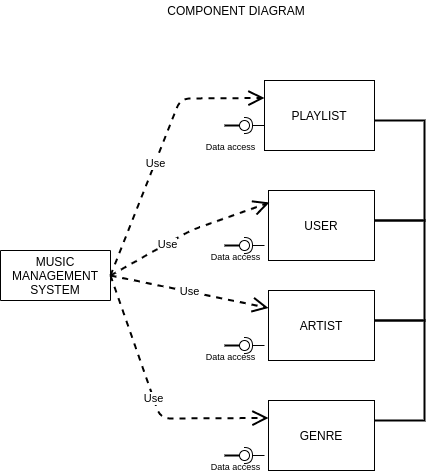

The diagram above was exported from draw.io. Its source (the exported page's mxGraphModel, read from the mxfile embedded in the PNG):
<mxGraphModel dx="868" dy="494" grid="1" gridSize="10" guides="1" tooltips="1" connect="1" arrows="1" fold="1" page="1" pageScale="1" pageWidth="827" pageHeight="1169" math="0" shadow="0">
  <root>
    <mxCell id="K3uPIiTstQJW4Wqugnqo-0" />
    <mxCell id="K3uPIiTstQJW4Wqugnqo-1" parent="K3uPIiTstQJW4Wqugnqo-0" />
    <mxCell id="K3uPIiTstQJW4Wqugnqo-2" value="COMPONENT DIAGRAM" style="text;html=1;strokeColor=none;fillColor=none;align=center;verticalAlign=middle;whiteSpace=wrap;rounded=0;" vertex="1" parent="K3uPIiTstQJW4Wqugnqo-1">
      <mxGeometry x="125.5" y="30" width="300" height="20" as="geometry" />
    </mxCell>
    <mxCell id="K3uPIiTstQJW4Wqugnqo-3" value="MUSIC MANAGEMENT SYSTEM" style="rounded=0;whiteSpace=wrap;html=1;fillColor=none;direction=west;" vertex="1" parent="K3uPIiTstQJW4Wqugnqo-1">
      <mxGeometry x="40" y="280" width="110" height="50" as="geometry" />
    </mxCell>
    <mxCell id="K3uPIiTstQJW4Wqugnqo-4" value="PLAYLIST" style="rounded=0;whiteSpace=wrap;html=1;fillColor=none;" vertex="1" parent="K3uPIiTstQJW4Wqugnqo-1">
      <mxGeometry x="304" y="110" width="110" height="70" as="geometry" />
    </mxCell>
    <mxCell id="K3uPIiTstQJW4Wqugnqo-5" value="USER" style="rounded=0;whiteSpace=wrap;html=1;fillColor=none;" vertex="1" parent="K3uPIiTstQJW4Wqugnqo-1">
      <mxGeometry x="308" y="220" width="106" height="70" as="geometry" />
    </mxCell>
    <mxCell id="K3uPIiTstQJW4Wqugnqo-25" value="" style="rounded=0;orthogonalLoop=1;jettySize=auto;html=1;endArrow=none;endFill=0;strokeWidth=2;" edge="1" target="K3uPIiTstQJW4Wqugnqo-27" parent="K3uPIiTstQJW4Wqugnqo-1">
      <mxGeometry relative="1" as="geometry">
        <mxPoint x="264" y="155" as="sourcePoint" />
      </mxGeometry>
    </mxCell>
    <mxCell id="K3uPIiTstQJW4Wqugnqo-26" value="" style="rounded=0;orthogonalLoop=1;jettySize=auto;html=1;endArrow=halfCircle;endFill=0;entryX=0.5;entryY=0.5;entryDx=0;entryDy=0;endSize=6;strokeWidth=1;" edge="1" target="K3uPIiTstQJW4Wqugnqo-27" parent="K3uPIiTstQJW4Wqugnqo-1">
      <mxGeometry relative="1" as="geometry">
        <mxPoint x="304" y="155" as="sourcePoint" />
      </mxGeometry>
    </mxCell>
    <mxCell id="K3uPIiTstQJW4Wqugnqo-27" value="" style="ellipse;whiteSpace=wrap;html=1;fontFamily=Helvetica;fontSize=12;fontColor=#000000;align=center;strokeColor=#000000;fillColor=#ffffff;points=[];aspect=fixed;resizable=0;" vertex="1" parent="K3uPIiTstQJW4Wqugnqo-1">
      <mxGeometry x="279" y="150" width="10" height="10" as="geometry" />
    </mxCell>
    <mxCell id="K3uPIiTstQJW4Wqugnqo-29" value="Use" style="endArrow=open;endSize=12;dashed=1;html=1;strokeWidth=2;exitX=0;exitY=0.5;exitDx=0;exitDy=0;entryX=0;entryY=0.25;entryDx=0;entryDy=0;" edge="1" parent="K3uPIiTstQJW4Wqugnqo-1" source="K3uPIiTstQJW4Wqugnqo-3" target="K3uPIiTstQJW4Wqugnqo-4">
      <mxGeometry x="-0.1198" y="-1" width="160" relative="1" as="geometry">
        <mxPoint x="330" y="220" as="sourcePoint" />
        <mxPoint x="490" y="220" as="targetPoint" />
        <Array as="points">
          <mxPoint x="220" y="128" />
        </Array>
        <mxPoint as="offset" />
      </mxGeometry>
    </mxCell>
    <mxCell id="K3uPIiTstQJW4Wqugnqo-30" value="Use" style="endArrow=open;endSize=12;dashed=1;html=1;strokeWidth=2;exitX=0;exitY=0.5;exitDx=0;exitDy=0;entryX=0.009;entryY=0.171;entryDx=0;entryDy=0;entryPerimeter=0;" edge="1" parent="K3uPIiTstQJW4Wqugnqo-1" source="K3uPIiTstQJW4Wqugnqo-3" target="K3uPIiTstQJW4Wqugnqo-5">
      <mxGeometry x="-0.2651" y="-1" width="160" relative="1" as="geometry">
        <mxPoint x="330" y="220" as="sourcePoint" />
        <mxPoint x="490" y="220" as="targetPoint" />
        <Array as="points">
          <mxPoint x="230" y="260" />
        </Array>
        <mxPoint as="offset" />
      </mxGeometry>
    </mxCell>
    <mxCell id="K3uPIiTstQJW4Wqugnqo-31" value="&lt;font style=&quot;font-size: 9px&quot;&gt;Data access&lt;/font&gt;" style="text;html=1;strokeColor=none;fillColor=none;align=center;verticalAlign=middle;whiteSpace=wrap;rounded=0;" vertex="1" parent="K3uPIiTstQJW4Wqugnqo-1">
      <mxGeometry x="235" y="170" width="71" height="10" as="geometry" />
    </mxCell>
    <mxCell id="K3uPIiTstQJW4Wqugnqo-32" value="&lt;font style=&quot;font-size: 9px&quot;&gt;Data access&lt;/font&gt;" style="text;html=1;strokeColor=none;fillColor=none;align=center;verticalAlign=middle;whiteSpace=wrap;rounded=0;" vertex="1" parent="K3uPIiTstQJW4Wqugnqo-1">
      <mxGeometry x="240" y="280" width="71" height="10" as="geometry" />
    </mxCell>
    <mxCell id="K3uPIiTstQJW4Wqugnqo-33" value="ARTIST" style="rounded=0;whiteSpace=wrap;html=1;fillColor=none;" vertex="1" parent="K3uPIiTstQJW4Wqugnqo-1">
      <mxGeometry x="308" y="320" width="106" height="70" as="geometry" />
    </mxCell>
    <mxCell id="K3uPIiTstQJW4Wqugnqo-38" value="" style="rounded=0;orthogonalLoop=1;jettySize=auto;html=1;endArrow=none;endFill=0;strokeWidth=2;" edge="1" target="K3uPIiTstQJW4Wqugnqo-40" parent="K3uPIiTstQJW4Wqugnqo-1">
      <mxGeometry relative="1" as="geometry">
        <mxPoint x="264" y="275" as="sourcePoint" />
      </mxGeometry>
    </mxCell>
    <mxCell id="K3uPIiTstQJW4Wqugnqo-39" value="" style="rounded=0;orthogonalLoop=1;jettySize=auto;html=1;endArrow=halfCircle;endFill=0;entryX=0.5;entryY=0.5;entryDx=0;entryDy=0;endSize=6;strokeWidth=1;" edge="1" target="K3uPIiTstQJW4Wqugnqo-40" parent="K3uPIiTstQJW4Wqugnqo-1">
      <mxGeometry relative="1" as="geometry">
        <mxPoint x="304" y="275" as="sourcePoint" />
      </mxGeometry>
    </mxCell>
    <mxCell id="K3uPIiTstQJW4Wqugnqo-40" value="" style="ellipse;whiteSpace=wrap;html=1;fontFamily=Helvetica;fontSize=12;fontColor=#000000;align=center;strokeColor=#000000;fillColor=#ffffff;points=[];aspect=fixed;resizable=0;" vertex="1" parent="K3uPIiTstQJW4Wqugnqo-1">
      <mxGeometry x="279" y="270" width="10" height="10" as="geometry" />
    </mxCell>
    <mxCell id="K3uPIiTstQJW4Wqugnqo-41" value="" style="rounded=0;orthogonalLoop=1;jettySize=auto;html=1;endArrow=none;endFill=0;strokeWidth=2;" edge="1" target="K3uPIiTstQJW4Wqugnqo-43" parent="K3uPIiTstQJW4Wqugnqo-1">
      <mxGeometry relative="1" as="geometry">
        <mxPoint x="264" y="375" as="sourcePoint" />
      </mxGeometry>
    </mxCell>
    <mxCell id="K3uPIiTstQJW4Wqugnqo-42" value="" style="rounded=0;orthogonalLoop=1;jettySize=auto;html=1;endArrow=halfCircle;endFill=0;entryX=0.5;entryY=0.5;entryDx=0;entryDy=0;endSize=6;strokeWidth=1;" edge="1" target="K3uPIiTstQJW4Wqugnqo-43" parent="K3uPIiTstQJW4Wqugnqo-1">
      <mxGeometry relative="1" as="geometry">
        <mxPoint x="304" y="375" as="sourcePoint" />
      </mxGeometry>
    </mxCell>
    <mxCell id="K3uPIiTstQJW4Wqugnqo-43" value="" style="ellipse;whiteSpace=wrap;html=1;fontFamily=Helvetica;fontSize=12;fontColor=#000000;align=center;strokeColor=#000000;fillColor=#ffffff;points=[];aspect=fixed;resizable=0;" vertex="1" parent="K3uPIiTstQJW4Wqugnqo-1">
      <mxGeometry x="279" y="370" width="10" height="10" as="geometry" />
    </mxCell>
    <mxCell id="K3uPIiTstQJW4Wqugnqo-44" value="GENRE" style="rounded=0;whiteSpace=wrap;html=1;fillColor=none;" vertex="1" parent="K3uPIiTstQJW4Wqugnqo-1">
      <mxGeometry x="308" y="430" width="106" height="70" as="geometry" />
    </mxCell>
    <mxCell id="K3uPIiTstQJW4Wqugnqo-45" value="&lt;font style=&quot;font-size: 9px&quot;&gt;Data access&lt;/font&gt;" style="text;html=1;strokeColor=none;fillColor=none;align=center;verticalAlign=middle;whiteSpace=wrap;rounded=0;" vertex="1" parent="K3uPIiTstQJW4Wqugnqo-1">
      <mxGeometry x="235" y="380" width="71" height="10" as="geometry" />
    </mxCell>
    <mxCell id="K3uPIiTstQJW4Wqugnqo-46" value="" style="rounded=0;orthogonalLoop=1;jettySize=auto;html=1;endArrow=none;endFill=0;strokeWidth=2;" edge="1" target="K3uPIiTstQJW4Wqugnqo-48" parent="K3uPIiTstQJW4Wqugnqo-1">
      <mxGeometry relative="1" as="geometry">
        <mxPoint x="264" y="485" as="sourcePoint" />
      </mxGeometry>
    </mxCell>
    <mxCell id="K3uPIiTstQJW4Wqugnqo-47" value="" style="rounded=0;orthogonalLoop=1;jettySize=auto;html=1;endArrow=halfCircle;endFill=0;entryX=0.5;entryY=0.5;entryDx=0;entryDy=0;endSize=6;strokeWidth=1;" edge="1" target="K3uPIiTstQJW4Wqugnqo-48" parent="K3uPIiTstQJW4Wqugnqo-1">
      <mxGeometry relative="1" as="geometry">
        <mxPoint x="304" y="485" as="sourcePoint" />
      </mxGeometry>
    </mxCell>
    <mxCell id="K3uPIiTstQJW4Wqugnqo-48" value="" style="ellipse;whiteSpace=wrap;html=1;fontFamily=Helvetica;fontSize=12;fontColor=#000000;align=center;strokeColor=#000000;fillColor=#ffffff;points=[];aspect=fixed;resizable=0;" vertex="1" parent="K3uPIiTstQJW4Wqugnqo-1">
      <mxGeometry x="279" y="480" width="10" height="10" as="geometry" />
    </mxCell>
    <mxCell id="K3uPIiTstQJW4Wqugnqo-49" value="&lt;font style=&quot;font-size: 9px&quot;&gt;Data access&lt;/font&gt;" style="text;html=1;strokeColor=none;fillColor=none;align=center;verticalAlign=middle;whiteSpace=wrap;rounded=0;" vertex="1" parent="K3uPIiTstQJW4Wqugnqo-1">
      <mxGeometry x="240" y="490" width="71" height="10" as="geometry" />
    </mxCell>
    <mxCell id="K3uPIiTstQJW4Wqugnqo-50" value="Use" style="endArrow=open;endSize=12;dashed=1;html=1;strokeWidth=2;exitX=0;exitY=0.5;exitDx=0;exitDy=0;entryX=0;entryY=0.25;entryDx=0;entryDy=0;" edge="1" parent="K3uPIiTstQJW4Wqugnqo-1" source="K3uPIiTstQJW4Wqugnqo-3" target="K3uPIiTstQJW4Wqugnqo-33">
      <mxGeometry width="160" relative="1" as="geometry">
        <mxPoint x="330" y="320" as="sourcePoint" />
        <mxPoint x="490" y="320" as="targetPoint" />
      </mxGeometry>
    </mxCell>
    <mxCell id="K3uPIiTstQJW4Wqugnqo-51" value="Use" style="endArrow=open;endSize=12;dashed=1;html=1;strokeWidth=2;exitX=0;exitY=0.5;exitDx=0;exitDy=0;entryX=0;entryY=0.25;entryDx=0;entryDy=0;" edge="1" parent="K3uPIiTstQJW4Wqugnqo-1" source="K3uPIiTstQJW4Wqugnqo-3" target="K3uPIiTstQJW4Wqugnqo-44">
      <mxGeometry width="160" relative="1" as="geometry">
        <mxPoint x="330" y="320" as="sourcePoint" />
        <mxPoint x="490" y="320" as="targetPoint" />
        <Array as="points">
          <mxPoint x="200" y="448" />
        </Array>
      </mxGeometry>
    </mxCell>
    <mxCell id="K3uPIiTstQJW4Wqugnqo-52" value="" style="strokeWidth=2;html=1;shape=mxgraph.flowchart.annotation_1;align=left;pointerEvents=1;fillColor=none;direction=west;" vertex="1" parent="K3uPIiTstQJW4Wqugnqo-1">
      <mxGeometry x="414" y="150" width="50" height="100" as="geometry" />
    </mxCell>
    <mxCell id="K3uPIiTstQJW4Wqugnqo-53" value="" style="strokeWidth=2;html=1;shape=mxgraph.flowchart.annotation_1;align=left;pointerEvents=1;fillColor=none;direction=west;" vertex="1" parent="K3uPIiTstQJW4Wqugnqo-1">
      <mxGeometry x="414" y="250" width="50" height="100" as="geometry" />
    </mxCell>
    <mxCell id="K3uPIiTstQJW4Wqugnqo-54" value="" style="strokeWidth=2;html=1;shape=mxgraph.flowchart.annotation_1;align=left;pointerEvents=1;fillColor=none;direction=west;" vertex="1" parent="K3uPIiTstQJW4Wqugnqo-1">
      <mxGeometry x="414" y="350" width="50" height="100" as="geometry" />
    </mxCell>
  </root>
</mxGraphModel>